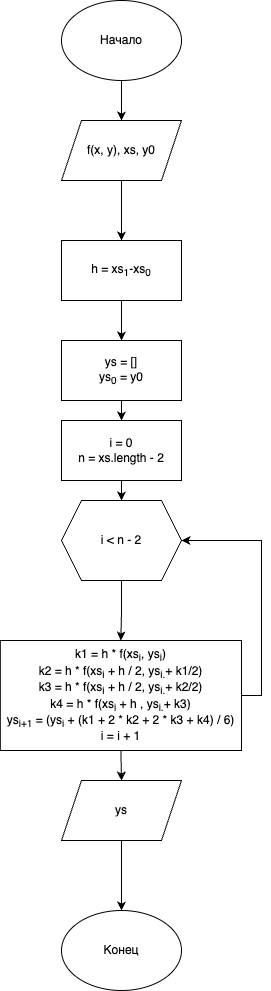

The diagram above was exported from draw.io. Its source (the exported page's mxGraphModel, read from the mxfile embedded in the PNG):
<mxGraphModel dx="984" dy="717" grid="1" gridSize="10" guides="1" tooltips="1" connect="1" arrows="1" fold="1" page="1" pageScale="1" pageWidth="827" pageHeight="1169" math="0" shadow="0">
  <root>
    <mxCell id="0" />
    <mxCell id="1" parent="0" />
    <mxCell id="nNkwHvpU6vW06j_7cWOk-7" style="edgeStyle=orthogonalEdgeStyle;rounded=0;orthogonalLoop=1;jettySize=auto;html=1;exitX=0.5;exitY=1;exitDx=0;exitDy=0;entryX=0.5;entryY=0;entryDx=0;entryDy=0;" parent="1" source="nNkwHvpU6vW06j_7cWOk-1" target="nNkwHvpU6vW06j_7cWOk-5" edge="1">
      <mxGeometry relative="1" as="geometry" />
    </mxCell>
    <mxCell id="nNkwHvpU6vW06j_7cWOk-1" value="f(x, y), xs, y0" style="shape=parallelogram;perimeter=parallelogramPerimeter;whiteSpace=wrap;html=1;fixedSize=1;" parent="1" vertex="1">
      <mxGeometry x="320" y="180" width="120" height="60" as="geometry" />
    </mxCell>
    <mxCell id="nNkwHvpU6vW06j_7cWOk-4" style="edgeStyle=orthogonalEdgeStyle;rounded=0;orthogonalLoop=1;jettySize=auto;html=1;exitX=0.5;exitY=1;exitDx=0;exitDy=0;entryX=0.5;entryY=0;entryDx=0;entryDy=0;" parent="1" source="nNkwHvpU6vW06j_7cWOk-2" target="nNkwHvpU6vW06j_7cWOk-1" edge="1">
      <mxGeometry relative="1" as="geometry" />
    </mxCell>
    <mxCell id="nNkwHvpU6vW06j_7cWOk-2" value="Начало" style="ellipse;whiteSpace=wrap;html=1;" parent="1" vertex="1">
      <mxGeometry x="320" y="60" width="120" height="80" as="geometry" />
    </mxCell>
    <mxCell id="nNkwHvpU6vW06j_7cWOk-9" style="edgeStyle=orthogonalEdgeStyle;rounded=0;orthogonalLoop=1;jettySize=auto;html=1;exitX=0.5;exitY=1;exitDx=0;exitDy=0;entryX=0.5;entryY=0;entryDx=0;entryDy=0;" parent="1" source="nNkwHvpU6vW06j_7cWOk-5" target="nNkwHvpU6vW06j_7cWOk-8" edge="1">
      <mxGeometry relative="1" as="geometry" />
    </mxCell>
    <mxCell id="nNkwHvpU6vW06j_7cWOk-5" value="h = xs&lt;sub&gt;1&lt;/sub&gt;-xs&lt;sub&gt;0&lt;/sub&gt;" style="rounded=0;whiteSpace=wrap;html=1;" parent="1" vertex="1">
      <mxGeometry x="320" y="300" width="120" height="60" as="geometry" />
    </mxCell>
    <mxCell id="nNkwHvpU6vW06j_7cWOk-12" style="edgeStyle=orthogonalEdgeStyle;rounded=0;orthogonalLoop=1;jettySize=auto;html=1;exitX=0.5;exitY=1;exitDx=0;exitDy=0;entryX=0.5;entryY=0;entryDx=0;entryDy=0;" parent="1" source="nNkwHvpU6vW06j_7cWOk-8" target="nNkwHvpU6vW06j_7cWOk-11" edge="1">
      <mxGeometry relative="1" as="geometry" />
    </mxCell>
    <mxCell id="nNkwHvpU6vW06j_7cWOk-8" value="ys = []&lt;div&gt;ys&lt;sub&gt;0&lt;/sub&gt;&amp;nbsp;= y0&lt;/div&gt;" style="rounded=0;whiteSpace=wrap;html=1;" parent="1" vertex="1">
      <mxGeometry x="320" y="400" width="120" height="60" as="geometry" />
    </mxCell>
    <mxCell id="nNkwHvpU6vW06j_7cWOk-14" style="edgeStyle=orthogonalEdgeStyle;rounded=0;orthogonalLoop=1;jettySize=auto;html=1;exitX=0.5;exitY=1;exitDx=0;exitDy=0;entryX=0.5;entryY=0;entryDx=0;entryDy=0;" parent="1" source="nNkwHvpU6vW06j_7cWOk-10" target="nNkwHvpU6vW06j_7cWOk-13" edge="1">
      <mxGeometry relative="1" as="geometry" />
    </mxCell>
    <mxCell id="nNkwHvpU6vW06j_7cWOk-10" value="i &amp;lt; n - 2" style="shape=hexagon;perimeter=hexagonPerimeter2;whiteSpace=wrap;html=1;fixedSize=1;" parent="1" vertex="1">
      <mxGeometry x="320" y="560" width="120" height="80" as="geometry" />
    </mxCell>
    <mxCell id="nNkwHvpU6vW06j_7cWOk-15" style="edgeStyle=orthogonalEdgeStyle;rounded=0;orthogonalLoop=1;jettySize=auto;html=1;exitX=0.5;exitY=1;exitDx=0;exitDy=0;entryX=0.5;entryY=0;entryDx=0;entryDy=0;" parent="1" source="nNkwHvpU6vW06j_7cWOk-11" target="nNkwHvpU6vW06j_7cWOk-10" edge="1">
      <mxGeometry relative="1" as="geometry" />
    </mxCell>
    <mxCell id="nNkwHvpU6vW06j_7cWOk-11" value="i = 0&lt;div&gt;n = xs.length - 2&lt;/div&gt;" style="rounded=0;whiteSpace=wrap;html=1;" parent="1" vertex="1">
      <mxGeometry x="320" y="480" width="120" height="60" as="geometry" />
    </mxCell>
    <mxCell id="nNkwHvpU6vW06j_7cWOk-16" style="edgeStyle=orthogonalEdgeStyle;rounded=0;orthogonalLoop=1;jettySize=auto;html=1;exitX=1;exitY=0.5;exitDx=0;exitDy=0;entryX=1;entryY=0.5;entryDx=0;entryDy=0;" parent="1" source="nNkwHvpU6vW06j_7cWOk-13" target="nNkwHvpU6vW06j_7cWOk-10" edge="1">
      <mxGeometry relative="1" as="geometry" />
    </mxCell>
    <mxCell id="nNkwHvpU6vW06j_7cWOk-17" style="edgeStyle=orthogonalEdgeStyle;rounded=0;orthogonalLoop=1;jettySize=auto;html=1;exitX=0.5;exitY=1;exitDx=0;exitDy=0;" parent="1" source="nNkwHvpU6vW06j_7cWOk-13" edge="1">
      <mxGeometry relative="1" as="geometry">
        <mxPoint x="380" y="840" as="targetPoint" />
      </mxGeometry>
    </mxCell>
    <mxCell id="nNkwHvpU6vW06j_7cWOk-13" value="k1 = h * f(xs&lt;sub&gt;i&lt;/sub&gt;, ys&lt;sub&gt;i&lt;/sub&gt;)&lt;div&gt;k2 =&amp;nbsp;&lt;span style=&quot;background-color: transparent; color: light-dark(rgb(0, 0, 0), rgb(255, 255, 255));&quot;&gt;h * f(xs&lt;/span&gt;&lt;sub style=&quot;background-color: transparent; color: light-dark(rgb(0, 0, 0), rgb(255, 255, 255));&quot;&gt;i&lt;/sub&gt;&lt;span style=&quot;background-color: transparent; color: light-dark(rgb(0, 0, 0), rgb(255, 255, 255));&quot;&gt;&amp;nbsp;+ h / 2&lt;/span&gt;&lt;span style=&quot;background-color: transparent; color: light-dark(rgb(0, 0, 0), rgb(255, 255, 255));&quot;&gt;, ys&lt;/span&gt;&lt;sub style=&quot;background-color: transparent; color: light-dark(rgb(0, 0, 0), rgb(255, 255, 255));&quot;&gt;i.&lt;/sub&gt;&lt;span style=&quot;background-color: transparent; color: light-dark(rgb(0, 0, 0), rgb(255, 255, 255));&quot;&gt;+ k1/2&lt;/span&gt;&lt;span style=&quot;background-color: transparent; color: light-dark(rgb(0, 0, 0), rgb(255, 255, 255));&quot;&gt;)&lt;/span&gt;&lt;/div&gt;&lt;div&gt;k3 =&amp;nbsp;&lt;span style=&quot;color: light-dark(rgb(0, 0, 0), rgb(255, 255, 255)); background-color: transparent;&quot;&gt;h * f(xs&lt;/span&gt;&lt;sub style=&quot;color: light-dark(rgb(0, 0, 0), rgb(255, 255, 255)); background-color: transparent;&quot;&gt;i&lt;/sub&gt;&lt;span style=&quot;color: light-dark(rgb(0, 0, 0), rgb(255, 255, 255)); background-color: transparent;&quot;&gt;&amp;nbsp;+ h / 2&lt;/span&gt;&lt;span style=&quot;color: light-dark(rgb(0, 0, 0), rgb(255, 255, 255)); background-color: transparent;&quot;&gt;, ys&lt;/span&gt;&lt;sub style=&quot;color: light-dark(rgb(0, 0, 0), rgb(255, 255, 255)); background-color: transparent;&quot;&gt;i.&lt;/sub&gt;&lt;span style=&quot;color: light-dark(rgb(0, 0, 0), rgb(255, 255, 255)); background-color: transparent;&quot;&gt;+ k2/2&lt;/span&gt;&lt;span style=&quot;color: light-dark(rgb(0, 0, 0), rgb(255, 255, 255)); background-color: transparent;&quot;&gt;)&lt;/span&gt;&lt;span style=&quot;background-color: transparent; color: light-dark(rgb(0, 0, 0), rgb(255, 255, 255));&quot;&gt;&lt;br&gt;&lt;/span&gt;&lt;/div&gt;&lt;div&gt;k4 =&amp;nbsp;&lt;span style=&quot;color: light-dark(rgb(0, 0, 0), rgb(255, 255, 255)); background-color: transparent;&quot;&gt;h * f(xs&lt;/span&gt;&lt;sub style=&quot;color: light-dark(rgb(0, 0, 0), rgb(255, 255, 255)); background-color: transparent;&quot;&gt;i&lt;/sub&gt;&lt;span style=&quot;color: light-dark(rgb(0, 0, 0), rgb(255, 255, 255)); background-color: transparent;&quot;&gt;&amp;nbsp;+ h ,&lt;/span&gt;&lt;span style=&quot;color: light-dark(rgb(0, 0, 0), rgb(255, 255, 255)); background-color: transparent;&quot;&gt;&amp;nbsp;ys&lt;/span&gt;&lt;sub style=&quot;color: light-dark(rgb(0, 0, 0), rgb(255, 255, 255)); background-color: transparent;&quot;&gt;i.&lt;/sub&gt;&lt;span style=&quot;color: light-dark(rgb(0, 0, 0), rgb(255, 255, 255)); background-color: transparent;&quot;&gt;+ k3&lt;/span&gt;&lt;span style=&quot;color: light-dark(rgb(0, 0, 0), rgb(255, 255, 255)); background-color: transparent;&quot;&gt;)&lt;/span&gt;&lt;span style=&quot;color: light-dark(rgb(0, 0, 0), rgb(255, 255, 255)); background-color: transparent;&quot;&gt;&lt;br&gt;&lt;/span&gt;&lt;/div&gt;&lt;div&gt;&lt;span style=&quot;color: light-dark(rgb(0, 0, 0), rgb(255, 255, 255)); background-color: transparent;&quot;&gt;ys&lt;sub&gt;i+1&lt;/sub&gt;&amp;nbsp;= (ys&lt;sub&gt;i&lt;/sub&gt;&amp;nbsp;+ (k1 + 2 * k2 + 2 * k3 + k4) / 6)&lt;/span&gt;&lt;/div&gt;&lt;div&gt;&lt;span style=&quot;color: light-dark(rgb(0, 0, 0), rgb(255, 255, 255)); background-color: transparent;&quot;&gt;i = i + 1&lt;/span&gt;&lt;/div&gt;" style="rounded=0;whiteSpace=wrap;html=1;" parent="1" vertex="1">
      <mxGeometry x="258.75" y="700" width="241.25" height="110" as="geometry" />
    </mxCell>
    <mxCell id="nNkwHvpU6vW06j_7cWOk-20" style="edgeStyle=orthogonalEdgeStyle;rounded=0;orthogonalLoop=1;jettySize=auto;html=1;exitX=0.5;exitY=1;exitDx=0;exitDy=0;entryX=0.5;entryY=0;entryDx=0;entryDy=0;" parent="1" source="nNkwHvpU6vW06j_7cWOk-18" target="nNkwHvpU6vW06j_7cWOk-19" edge="1">
      <mxGeometry relative="1" as="geometry" />
    </mxCell>
    <mxCell id="nNkwHvpU6vW06j_7cWOk-18" value="ys" style="shape=parallelogram;perimeter=parallelogramPerimeter;whiteSpace=wrap;html=1;fixedSize=1;" parent="1" vertex="1">
      <mxGeometry x="320" y="840" width="120" height="60" as="geometry" />
    </mxCell>
    <mxCell id="nNkwHvpU6vW06j_7cWOk-19" value="Конец" style="ellipse;whiteSpace=wrap;html=1;" parent="1" vertex="1">
      <mxGeometry x="320" y="970" width="120" height="80" as="geometry" />
    </mxCell>
  </root>
</mxGraphModel>